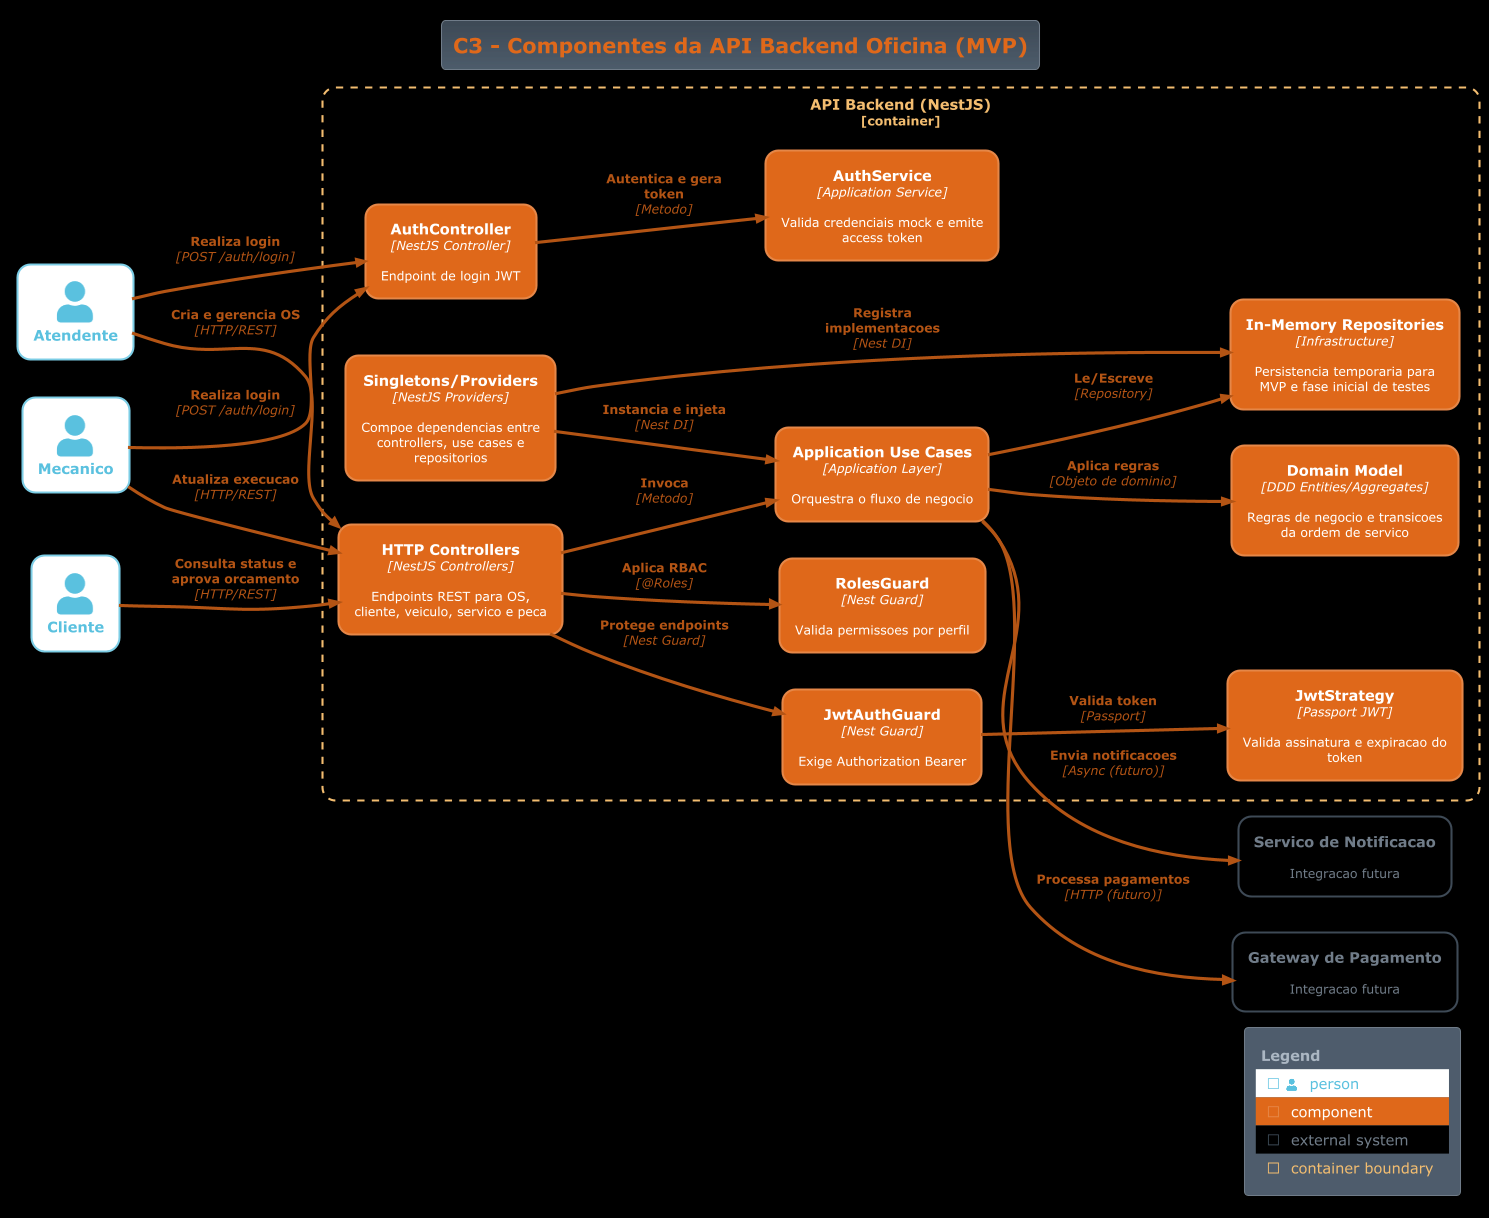

The diagram above was rendered by PlantUML. Its source (embedded in the PNG):
@startuml C3_Oficina_Component
!ROUNDED_STYLE=1
!NEW_C4_STYLE=1
!theme C4_superhero from https://raw.githubusercontent.com/plantuml-stdlib/C4-PlantUML/master/themes
!include https://raw.githubusercontent.com/plantuml-stdlib/C4-PlantUML/master/C4_Component.puml
LAYOUT_LEFT_RIGHT()

title C3 - Componentes da API Backend Oficina (MVP)

Person(cliente, "Cliente")
Person(atendente, "Atendente")
Person(mecanico, "Mecanico")

System_Ext(notificacao, "Servico de Notificacao", "Integracao futura")
System_Ext(pagamento, "Gateway de Pagamento", "Integracao futura")

Container_Boundary(api, "API Backend (NestJS)") {
  Component(httpControllers, "HTTP Controllers", "NestJS Controllers", "Endpoints REST para OS, cliente, veiculo, servico e peca")
  Component(authController, "AuthController", "NestJS Controller", "Endpoint de login JWT")
  Component(authService, "AuthService", "Application Service", "Valida credenciais mock e emite access token")
  Component(jwtStrategy, "JwtStrategy", "Passport JWT", "Valida assinatura e expiracao do token")
  Component(jwtGuard, "JwtAuthGuard", "Nest Guard", "Exige Authorization Bearer")
  Component(rolesGuard, "RolesGuard", "Nest Guard", "Valida permissoes por perfil")
  Component(useCases, "Application Use Cases", "Application Layer", "Orquestra o fluxo de negocio")
  Component(domainModel, "Domain Model", "DDD Entities/Aggregates", "Regras de negocio e transicoes da ordem de servico")
  Component(inMemoryRepos, "In-Memory Repositories", "Infrastructure", "Persistencia temporaria para MVP e fase inicial de testes")
  Component(singletonWiring, "Singletons/Providers", "NestJS Providers", "Compoe dependencias entre controllers, use cases e repositorios")
}

Rel(cliente, httpControllers, "Consulta status e aprova orcamento", "HTTP/REST")
Rel(atendente, httpControllers, "Cria e gerencia OS", "HTTP/REST")
Rel(mecanico, httpControllers, "Atualiza execucao", "HTTP/REST")
Rel(atendente, authController, "Realiza login", "POST /auth/login")
Rel(mecanico, authController, "Realiza login", "POST /auth/login")

Rel(authController, authService, "Autentica e gera token", "Metodo")
Rel(httpControllers, jwtGuard, "Protege endpoints", "Nest Guard")
Rel(jwtGuard, jwtStrategy, "Valida token", "Passport")
Rel(httpControllers, rolesGuard, "Aplica RBAC", "@Roles")
Rel(httpControllers, useCases, "Invoca", "Metodo")
Rel(useCases, domainModel, "Aplica regras", "Objeto de dominio")
Rel(useCases, inMemoryRepos, "Le/Escreve", "Repository")
Rel(singletonWiring, useCases, "Instancia e injeta", "Nest DI")
Rel(singletonWiring, inMemoryRepos, "Registra implementacoes", "Nest DI")

Rel(useCases, notificacao, "Envia notificacoes", "Async (futuro)")
Rel(useCases, pagamento, "Processa pagamentos", "HTTP (futuro)")

SHOW_LEGEND()
@enduml